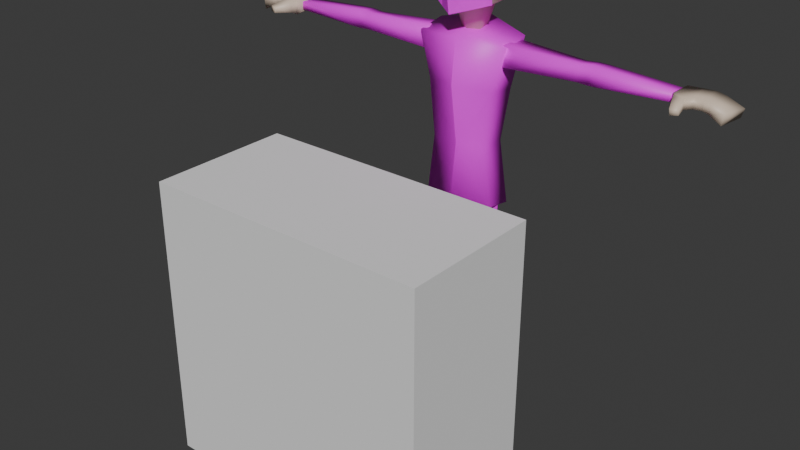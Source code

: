 # Source: mercenary.blend  (saved by Blender 4.3.34; exported with 4.5.12 LTS)
import bpy
from mathutils import Matrix  # noqa: F401  (used for matrix-valued properties, if any)

bpy.ops.wm.read_factory_settings(use_empty=True)
scene = bpy.context.scene
scene.name = 'Scene'

# ---- collections
col_collection = bpy.data.collections.new('Collection'); scene.collection.children.link(col_collection)

# ---- images (referenced by path relative to the original .blend; pixels are not part of the script)
import os
ASSET_DIR = os.environ.get("B2B_ASSET_DIR", "")  # directory of the original .blend (textures are referenced by path, not embedded)
HERE = os.path.dirname(os.path.abspath(__file__))  # packed textures are extracted next to this script under _unpacked/

def load_image(name, relpath, width, height, colorspace="sRGB"):
    """Load a texture the original file referenced (path relative to the .blend, or extracted next to this script)."""
    p = next((c for c in (os.path.join(HERE, relpath), os.path.join(ASSET_DIR, relpath)) if relpath and os.path.exists(c)), "")
    if p:
        img = bpy.data.images.load(p, check_existing=True)
        img.name = name
    else:  # same state as the original file: an image datablock whose file is absent (Cycles renders it pink)
        img = bpy.data.images.new(name, width, height)
        img.source = "FILE"
        img.filepath = "//" + (relpath or name)
    img.colorspace_settings.name = colorspace
    return img
img_untitled = load_image('Untitled', 'torso.png', 1024, 1024, 'sRGB')
img_pants = load_image('pants', 'pants.png', 1024, 1024, 'sRGB')
img_eyes = load_image('eyes', 'eyes_open.png', 1024, 1024, 'sRGB')
img_mouth = load_image('mouth', 'mouth.png', 1024, 1024, 'sRGB')
img_face = load_image('face', 'face.png', 1024, 1024, 'sRGB')

# ---- materials (node trees are filled in below, after node groups)
mat_skin = bpy.data.materials.new('skin')
mat_torso = bpy.data.materials.new('torso')
mat_pants = bpy.data.materials.new('pants')
mat_eyes = bpy.data.materials.new('eyes')
mat_mouth = bpy.data.materials.new('mouth')
mat_face = bpy.data.materials.new('face')

# ---- material node trees
mat_skin.use_nodes = True; mat_skin.node_tree.nodes.clear()
_N = mat_skin.node_tree.nodes; _L = mat_skin.node_tree.links
n0 = _N.new('ShaderNodeBsdfPrincipled'); n0.name = 'Principled BSDF'; n0.location = (10, 300)
n0.inputs[0].default_value = (0.7076, 0.5719, 0.4546, 1.0)
n1 = _N.new('ShaderNodeOutputMaterial'); n1.name = 'Material Output'; n1.location = (300, 300)
_L.new(n0.outputs[0], n1.inputs[0])
n1.is_active_output = True
mat_torso.use_nodes = True; mat_torso.node_tree.nodes.clear()
_N = mat_torso.node_tree.nodes; _L = mat_torso.node_tree.links
n0 = _N.new('ShaderNodeBsdfPrincipled'); n0.name = 'Principled BSDF'; n0.location = (10, 300)
n1 = _N.new('ShaderNodeOutputMaterial'); n1.name = 'Material Output'; n1.location = (300, 300)
n2 = _N.new('ShaderNodeTexImage'); n2.name = 'Image Texture'; n2.location = (-334, 255)
n2.image = img_untitled
n2.interpolation = 'Closest'
_L.new(n0.outputs[0], n1.inputs[0])
_L.new(n2.outputs[0], n0.inputs[0])
n1.is_active_output = True
mat_pants.use_nodes = True; mat_pants.node_tree.nodes.clear()
_N = mat_pants.node_tree.nodes; _L = mat_pants.node_tree.links
n0 = _N.new('ShaderNodeBsdfPrincipled'); n0.name = 'Principled BSDF'; n0.location = (10, 300)
n1 = _N.new('ShaderNodeOutputMaterial'); n1.name = 'Material Output'; n1.location = (300, 300)
n2 = _N.new('ShaderNodeTexImage'); n2.name = 'Image Texture'; n2.location = (-292, 256)
n2.image = img_pants
n2.interpolation = 'Closest'
_L.new(n0.outputs[0], n1.inputs[0])
_L.new(n2.outputs[0], n0.inputs[0])
n1.is_active_output = True
mat_eyes.use_nodes = True; mat_eyes.node_tree.nodes.clear()
_N = mat_eyes.node_tree.nodes; _L = mat_eyes.node_tree.links
n0 = _N.new('ShaderNodeBsdfPrincipled'); n0.name = 'Principled BSDF'; n0.location = (10, 300)
n1 = _N.new('ShaderNodeOutputMaterial'); n1.name = 'Material Output'; n1.location = (300, 300)
n2 = _N.new('ShaderNodeTexImage'); n2.name = 'Image Texture'; n2.location = (-304, 278)
n2.image = img_eyes
n2.interpolation = 'Closest'
_L.new(n0.outputs[0], n1.inputs[0])
_L.new(n2.outputs[0], n0.inputs[0])
_L.new(n2.outputs[1], n0.inputs[4])
n1.is_active_output = True
mat_mouth.use_nodes = True; mat_mouth.node_tree.nodes.clear()
_N = mat_mouth.node_tree.nodes; _L = mat_mouth.node_tree.links
n0 = _N.new('ShaderNodeBsdfPrincipled'); n0.name = 'Principled BSDF'; n0.location = (10, 300)
n1 = _N.new('ShaderNodeOutputMaterial'); n1.name = 'Material Output'; n1.location = (300, 300)
n2 = _N.new('ShaderNodeTexImage'); n2.name = 'Image Texture'; n2.location = (-304, 278)
n2.image = img_mouth
n2.interpolation = 'Closest'
_L.new(n0.outputs[0], n1.inputs[0])
_L.new(n2.outputs[0], n0.inputs[0])
_L.new(n2.outputs[1], n0.inputs[4])
n1.is_active_output = True
mat_face.use_nodes = True; mat_face.node_tree.nodes.clear()
_N = mat_face.node_tree.nodes; _L = mat_face.node_tree.links
n0 = _N.new('ShaderNodeBsdfPrincipled'); n0.name = 'Principled BSDF'; n0.location = (10, 300)
n1 = _N.new('ShaderNodeOutputMaterial'); n1.name = 'Material Output'; n1.location = (300, 300)
n2 = _N.new('ShaderNodeTexImage'); n2.name = 'Image Texture'; n2.location = (-304, 278)
n2.image = img_face
n2.interpolation = 'Closest'
_L.new(n0.outputs[0], n1.inputs[0])
_L.new(n2.outputs[0], n0.inputs[0])
_L.new(n2.outputs[1], n0.inputs[4])
n1.is_active_output = True

# ---- world
world_world = bpy.data.worlds.new('World'); scene.world = world_world
world_world.use_nodes = True; world_world.node_tree.nodes.clear()
_N = world_world.node_tree.nodes; _L = world_world.node_tree.links
n0 = _N.new('ShaderNodeOutputWorld'); n0.name = 'World Output'; n0.location = (300, 300)
n1 = _N.new('ShaderNodeBackground'); n1.name = 'Background'; n1.location = (10, 300)
n1.inputs[0].default_value = (0.05088, 0.05088, 0.05088, 1.0)
_L.new(n1.outputs[0], n0.inputs[0])
n0.is_active_output = True
world_world.color = (0.05088, 0.05088, 0.05088)
world_world.sun_shadow_jitter_overblur = 0.0

# ---- meshes
me_circle = bpy.data.meshes.new('Circle')
me_circle.from_pydata([(-1.61e-08, 0.1322, 1.698), (-0.1208, 0.06611, 1.681), (-0.1043, -0.06611, 1.681), (1.492e-08, -0.1256, 1.698), (-1.61e-08, 0.1322, 1.522), (-0.1145, 0.06611, 1.479), (-0.09779, -0.06611, 1.468), (1.457e-08, -0.1209, 1.437), (-9.545e-09, 0.0771, 1.446), (-0.05413, 0.04585, 1.446), (-0.05413, -0.01666, 1.446), (5.357e-09, -0.04791, 1.446), (-1.396e-08, 0.1113, 1.741), (-0.08886, 0.0513, 1.724), (-0.08886, -0.04643, 1.724), (9.794e-09, -0.08451, 1.741), (-6.976e-09, 0.0557, 1.379), (-0.03613, 0.03515, 1.376), (-0.03613, -0.005956, 1.368), (2.824e-09, -0.02651, 1.365), (1.543e-08, -0.1322, 1.604), (1.562e-08, -0.1347, 1.523), (-0.01784, -0.1225, 1.535), (1.729e-08, -0.157, 1.542), (-2.076e-09, 0.0146, 1.337)], [], [(1, 5, 6, 2), (2, 6, 7, 21, 22, 20, 3), (0, 4, 5, 1), (6, 10, 11, 7), (4, 8, 9, 5), (5, 9, 10, 6), (2, 14, 13, 1), (3, 15, 14, 2), (1, 13, 12, 0), (10, 18, 19, 11), (9, 17, 18, 10), (8, 16, 17, 9), (13, 14, 15, 12), (21, 23, 22), (22, 23, 20), (18, 24, 19), (17, 24, 18), (16, 24, 17)])
me_circle.polygons.foreach_set('use_smooth', [True] * 18)
_uv = me_circle.uv_layers.new(name='UVMap')
_uv.uv.foreach_set('vector', [0.0, 0.0, 0.0, 0.0, 0.0, 0.0, 0.0, 0.0, 0.0, 0.0, 0.0, 0.0, 0.0, 0.0, 0.0, 0.0, 0.0, 0.0, 0.0, 0.0, 0.0, 0.0, 0.0, 0.0, 0.0, 0.0, 0.0, 0.0, 0.0, 0.0, 0.0, 0.0, 0.0, 0.0, 0.0, 0.0, 0.0, 0.0, 0.0, 0.0, 0.0, 0.0, 0.0, 0.0, 0.0, 0.0, 0.0, 0.0, 0.0, 0.0, 0.0, 0.0, 0.0, 0.0, 0.0, 0.0, 0.0, 0.0, 0.0, 0.0, 0.0, 0.0, 0.0, 0.0, 0.0, 0.0, 0.0, 0.0, 0.0, 0.0, 0.0, 0.0, 0.0, 0.0, 0.0, 0.0, 0.0, 0.0, 0.0, 0.0, 0.0, 0.0, 0.0, 0.0, 0.0, 0.0, 0.0, 0.0, 0.0, 0.0, 0.0, 0.0, 0.0, 0.0, 0.0, 0.0, 0.0, 0.0, 0.0, 0.0, 0.0, 0.0, 0.0, 0.0, 0.0, 0.0, 0.0, 0.0, 0.0, 0.0, 0.0, 0.0, 0.0, 0.0, 0.0, 0.0, 0.0, 0.0, 0.0, 0.0, 0.0, 0.0, 0.0, 0.0, 0.0, 0.0, 0.0, 0.0, 0.0, 0.0, 0.0, 0.0, 0.0, 0.0, 0.0, 0.0, 0.0, 0.0, 0.0, 0.0])
me_circle.materials.append(mat_skin)
me_circle.update()
me_cube_002 = bpy.data.meshes.new('Cube.002')
me_cube_002.from_pydata([(-0.09898, 0.04231, 0.9951), (-0.1663, 0.05529, 1.363), (-0.1314, -0.04678, 0.7893), (-0.1314, 0.04678, 0.7758), (-0.09898, -0.05808, 0.9951), (-0.1663, -0.05256, 1.343), (3.017e-08, -0.09926, 0.7727), (-3.215e-08, 0.09926, 0.7471), (-1.835e-08, 0.05529, 0.9951), (-2.839e-08, 0.08728, 1.4), (2.132e-08, -0.07106, 0.9951), (2.641e-08, -0.08728, 1.359), (-0.1222, 0.05338, 1.179), (-0.1222, -0.05707, 1.19), (3.132e-08, -0.1029, 1.204), (-2.178e-08, 0.06622, 1.179), (-0.7334, 0.02764, 1.303), (-0.7334, 0.03029, 1.327), (-0.1553, 0.04135, 1.285), (-0.1553, 0.04442, 1.351), (-0.7334, -0.02649, 1.299), (-0.7334, -0.02649, 1.327), (-0.1553, -0.04062, 1.279), (-0.1553, -0.04062, 1.354), (-0.4475, 0.03737, 1.291), (-0.4475, 0.03993, 1.34), (-0.4475, -0.02743, 1.285), (-0.4475, -0.02743, 1.348), (-0.4036, 0.03621, 1.337), (-0.413, -0.03241, 1.289), (-0.404, 0.03347, 1.294), (-0.413, -0.03241, 1.344), (-0.4902, 0.03707, 1.292), (-0.4809, -0.03143, 1.346), (-0.4905, 0.03979, 1.339), (-0.4809, -0.03143, 1.287), (-0.1289, 0.028, 1.339), (-0.1289, 0.03026, 1.287), (-0.1289, -0.02834, 1.283), (-0.1289, -0.02419, 1.339), (-0.7442, 0.01912, 1.302), (-0.7442, 0.0209, 1.322), (-0.7442, -0.01709, 1.321), (-0.7442, -0.01709, 1.3)], [], [(7, 6, 2, 3), (14, 11, 5, 13), (13, 5, 1, 12), (0, 8, 7, 3), (11, 9, 1, 5), (10, 4, 2, 6), (4, 0, 3, 2), (12, 1, 9, 15), (0, 12, 15, 8), (4, 13, 12, 0), (10, 14, 13, 4), (30, 28, 19, 18), (22, 18, 37, 38), (35, 33, 21, 20), (16, 20, 43, 40), (32, 35, 20, 16), (33, 34, 17, 21), (31, 28, 25, 27), (30, 29, 26, 24), (29, 31, 27, 26), (32, 34, 25, 24), (22, 23, 31, 29), (18, 22, 29, 30), (23, 19, 28, 31), (24, 25, 28, 30), (16, 17, 34, 32), (27, 25, 34, 33), (24, 26, 35, 32), (26, 27, 33, 35), (37, 36, 39, 38), (19, 23, 39, 36), (18, 19, 36, 37), (23, 22, 38, 39), (43, 42, 41, 40), (21, 17, 41, 42), (20, 21, 42, 43), (17, 16, 40, 41)])
me_cube_002.polygons.foreach_set('use_smooth', [True] * 37)
_k = set([(6, 10), (10, 14), (11, 14)])
me_cube_002.attributes.new('sharp_edge', 'BOOLEAN', 'EDGE').data.foreach_set('value', [ (min(e.vertices), max(e.vertices)) in _k for e in me_cube_002.edges])
_uv = me_cube_002.uv_layers.new(name='UVMap')
_uv.uv.foreach_set('vector', [0.8469, 0.5242, 0.8469, 0.6983, 0.7317, 0.6523, 0.7317, 0.5702, 0.2258, 0.7969, 0.2258, 0.9693, 0.04148, 0.9516, 0.0903, 0.7819, 0.2721, 0.7756, 0.2771, 0.9462, 0.3972, 0.9685, 0.3951, 0.7633, 0.5404, 0.5643, 0.4413, 0.5643, 0.4413, 0.3159, 0.5729, 0.3446, 0.8509, 0.7724, 0.8509, 0.9412, 0.69, 0.9103, 0.69, 0.8059, 0.2258, 0.5658, 0.1161, 0.5658, 0.08017, 0.3378, 0.2258, 0.3193, 0.271, 0.5585, 0.3828, 0.5585, 0.3878, 0.3143, 0.2836, 0.3294, 0.5637, 0.7484, 0.6079, 0.933, 0.4413, 0.9693, 0.4413, 0.748, 0.5404, 0.5643, 0.5637, 0.7484, 0.4413, 0.748, 0.4413, 0.5643, 0.271, 0.5585, 0.2721, 0.7756, 0.3951, 0.7633, 0.3828, 0.5585, 0.2258, 0.5658, 0.2258, 0.7969, 0.0903, 0.7819, 0.1161, 0.5658, 0.7265, 0.1929, 0.7263, 0.227, 0.5498, 0.2373, 0.5498, 0.1863, 0.5294, 0.07751, 0.5294, 0.1307, 0.5122, 0.1235, 0.5122, 0.08548, 0.2328, 0.08352, 0.2328, 0.1284, 0.0575, 0.1154, 0.0575, 0.09212, 0.9043, 0.1218, 0.9043, 0.08668, 0.9112, 0.09277, 0.9112, 0.1163, 0.7465, 0.1279, 0.7405, 0.08348, 0.9043, 0.08668, 0.9043, 0.1218, 0.2265, 0.1828, 0.2193, 0.236, 0.03777, 0.2289, 0.03777, 0.1865, 0.2773, 0.1821, 0.2843, 0.2334, 0.2514, 0.2361, 0.2514, 0.1858, 0.6906, 0.1256, 0.6965, 0.08284, 0.7189, 0.08607, 0.7189, 0.1281, 0.28, 0.08495, 0.28, 0.127, 0.256, 0.1295, 0.256, 0.08242, 0.7878, 0.1913, 0.788, 0.2287, 0.7575, 0.2296, 0.7575, 0.1904, 0.4588, 0.07777, 0.4588, 0.1341, 0.28, 0.127, 0.28, 0.08495, 0.5294, 0.1307, 0.5294, 0.07751, 0.6965, 0.08284, 0.6906, 0.1256, 0.4698, 0.1759, 0.4698, 0.2395, 0.2843, 0.2334, 0.2773, 0.1821, 0.7575, 0.1904, 0.7575, 0.2296, 0.7263, 0.227, 0.7265, 0.1929, 0.9607, 0.1994, 0.9607, 0.2204, 0.788, 0.2287, 0.7878, 0.1913, 0.2514, 0.1858, 0.2514, 0.2361, 0.2193, 0.236, 0.2265, 0.1828, 0.7189, 0.1281, 0.7189, 0.08607, 0.7405, 0.08348, 0.7465, 0.1279, 0.256, 0.08242, 0.256, 0.1295, 0.2328, 0.1284, 0.2328, 0.08352, 0.9478, 0.2613, 0.946, 0.3032, 0.9036, 0.303, 0.9002, 0.2577, 0.4698, 0.2395, 0.4698, 0.1759, 0.4896, 0.1882, 0.4896, 0.2272, 0.5498, 0.1863, 0.5498, 0.2373, 0.531, 0.2286, 0.531, 0.192, 0.4588, 0.1341, 0.4588, 0.07777, 0.4772, 0.0845, 0.4772, 0.1233, 0.8742, 0.2832, 0.8742, 0.3013, 0.8411, 0.302, 0.8426, 0.2847, 0.03777, 0.1865, 0.03777, 0.2289, 0.02972, 0.2219, 0.02972, 0.1935, 0.0575, 0.09212, 0.0575, 0.1154, 0.05002, 0.111, 0.05002, 0.09654, 0.9607, 0.2204, 0.9607, 0.1994, 0.9683, 0.2024, 0.9683, 0.2165])
me_cube_002.materials.append(mat_torso)
me_cube_002.update()
me_cube_003 = bpy.data.meshes.new('Cube.003')
me_cube_003.from_pydata([(-0.06695, 0.07106, 0.008791), (-0.06695, 0.06054, 0.7807), (-0.0081, 0.005866, 0.02118), (-0.004612, -0.001801, 0.7807), (-0.1258, 0.005866, 0.02118), (-0.1293, -0.001801, 0.7807), (-0.06695, -0.05167, 0.03357), (-0.06695, -0.06414, 0.7807), (-0.06695, 0.04381, 0.445), (-0.01497, -0.002933, 0.4491), (-0.06695, -0.0618, 0.4532), (-0.1189, -0.002933, 0.4491), (-0.06695, 0.04625, 0.483), (-0.01712, -0.001372, 0.4905), (-0.06695, -0.05914, 0.4981), (-0.1168, -0.001372, 0.4905), (-0.006915, 0.002543, 0.406), (-0.06695, -0.05587, 0.3965), (-0.127, 0.002543, 0.406), (-0.06695, 0.05604, 0.4155), (-0.06695, -0.001801, 0.8193), (-0.09253, -0.1361, -0.0001117), (-0.09253, -0.1537, 0.02189), (-0.1138, -0.009634, -0.0001117), (-0.1138, -0.009634, 0.05098), (-0.01501, -0.03362, -0.0001117), (-0.01501, -0.03362, 0.05098), (-0.03325, 0.04664, -0.0001117), (-0.05397, 0.03504, 0.0603), (-0.08636, 0.05267, -0.0001117), (-0.08037, 0.03567, 0.0603), (-0.05147, -0.1554, -0.0001117), (-0.05147, -0.1729, 0.03173), (-0.07271, -0.0196, 0.06571)], [], [(12, 1, 3, 13), (13, 3, 7, 14), (14, 7, 5, 15), (15, 5, 1, 12), (2, 6, 4, 0), (18, 11, 8, 19), (17, 10, 11, 18), (16, 9, 10, 17), (19, 8, 9, 16), (11, 15, 12, 8), (10, 14, 15, 11), (9, 13, 14, 10), (8, 12, 13, 9), (0, 19, 16, 2), (2, 16, 17, 6), (6, 17, 18, 4), (4, 18, 19, 0), (3, 1, 20), (1, 5, 20), (7, 3, 20), (5, 7, 20), (21, 22, 24, 23), (29, 30, 28, 27), (27, 28, 26, 25), (31, 32, 22, 21), (24, 22, 32, 33), (26, 33, 32), (25, 26, 32, 31), (23, 24, 30, 29), (23, 29, 27, 25, 31, 21), (30, 24, 33), (28, 30, 33, 26)])
me_cube_003.polygons.foreach_set('use_smooth', [True] * 32)
_k = set([(6, 17), (7, 14), (10, 14), (10, 17)])
me_cube_003.attributes.new('sharp_edge', 'BOOLEAN', 'EDGE').data.foreach_set('value', [ (min(e.vertices), max(e.vertices)) in _k for e in me_cube_003.edges])
_uv = me_cube_003.uv_layers.new(name='UVMap')
_uv.uv.foreach_set('vector', [0.4124, 0.6189, 0.4145, 0.9212, 0.3472, 0.9463, 0.3219, 0.6295, 0.2121, 0.5979, 0.1996, 0.9417, 0.1218, 0.9155, 0.1218, 0.6069, 0.1218, 0.6069, 0.1218, 0.9155, 0.04398, 0.9417, 0.03145, 0.5979, 0.5031, 0.6283, 0.4821, 0.9453, 0.4145, 0.9212, 0.4124, 0.6189, 0.8943, 0.8325, 0.8943, 0.9426, 0.7842, 0.9426, 0.7842, 0.8325, 0.4915, 0.5198, 0.4978, 0.5744, 0.4121, 0.5692, 0.4118, 0.5273, 0.1218, 0.4902, 0.1218, 0.5566, 0.03897, 0.5488, 0.03974, 0.4968, 0.2038, 0.4968, 0.2046, 0.5488, 0.1218, 0.5566, 0.1218, 0.4902, 0.4118, 0.5273, 0.4121, 0.5692, 0.3265, 0.5756, 0.332, 0.5209, 0.4978, 0.5744, 0.5031, 0.6283, 0.4124, 0.6189, 0.4121, 0.5692, 0.1218, 0.5566, 0.1218, 0.6069, 0.03145, 0.5979, 0.03897, 0.5488, 0.2046, 0.5488, 0.2121, 0.5979, 0.1218, 0.6069, 0.1218, 0.5566, 0.4121, 0.5692, 0.4124, 0.6189, 0.3219, 0.6295, 0.3265, 0.5756, 0.4083, 0.0108, 0.4118, 0.5273, 0.332, 0.5209, 0.3137, 0.02812, 0.2146, 0.0108, 0.2038, 0.4968, 0.1218, 0.4902, 0.1218, 0.02442, 0.1218, 0.02442, 0.1218, 0.4902, 0.03974, 0.4968, 0.02894, 0.0108, 0.5031, 0.02683, 0.4915, 0.5198, 0.4118, 0.5273, 0.4083, 0.0108, 0.3472, 0.9463, 0.4145, 0.9212, 0.4149, 0.9857, 0.4145, 0.9212, 0.4821, 0.9453, 0.4149, 0.9857, 0.1218, 0.9155, 0.1996, 0.9417, 0.1218, 0.9892, 0.04398, 0.9417, 0.1218, 0.9155, 0.1218, 0.9892, 0.8443, 0.2979, 0.8135, 0.3148, 0.8076, 0.1296, 0.8705, 0.14, 0.6563, 0.4123, 0.6527, 0.325, 0.689, 0.3198, 0.7294, 0.4002, 0.6251, 0.491, 0.7131, 0.491, 0.7011, 0.5981, 0.632, 0.6023, 0.6268, 0.8628, 0.6785, 0.8516, 0.6663, 0.918, 0.6268, 0.9289, 0.5978, 0.2689, 0.5978, 0.06806, 0.6542, 0.03729, 0.6549, 0.2499, 0.7309, 0.2199, 0.6549, 0.2499, 0.6542, 0.03729, 0.632, 0.6023, 0.7011, 0.5981, 0.6876, 0.7945, 0.6426, 0.7743, 0.8705, 0.14, 0.8076, 0.1296, 0.8076, 0.05833, 0.8862, 0.05649, 0.7881, 0.571, 0.8377, 0.4956, 0.9058, 0.5152, 0.912, 0.6242, 0.8375, 0.7753, 0.7881, 0.7411, 0.6527, 0.325, 0.5978, 0.2689, 0.6549, 0.2499, 0.689, 0.3198, 0.6527, 0.325, 0.6549, 0.2499, 0.7309, 0.2199])
me_cube_003.materials.append(mat_pants)
me_cube_003.update()
me_cube_006 = bpy.data.meshes.new('Cube.006')
me_cube_006.from_pydata([(-0.8997, 0.04455, 1.275), (-0.907, 0.04956, 1.303), (-0.7301, 0.04612, 1.291), (-0.7301, 0.04612, 1.331), (-0.8879, -0.05502, 1.277), (-0.8929, -0.05402, 1.315), (-0.7368, -0.04601, 1.283), (-0.7368, -0.04601, 1.335), (-0.8157, 0.05981, 1.296), (-0.8162, 0.05981, 1.33), (-0.8235, -0.04601, 1.303), (-0.8235, -0.04601, 1.336), (-0.7414, -0.06658, 1.329), (-0.7414, -0.06658, 1.293), (-0.7783, -0.069, 1.302), (-0.7783, -0.069, 1.335), (-0.7638, -0.1264, 1.319), (-0.7665, -0.1264, 1.3), (-0.7904, -0.1197, 1.303), (-0.7878, -0.1197, 1.322), (-0.8486, 0.05776, 1.291), (-0.8452, -0.04669, 1.331), (-0.8492, 0.05776, 1.323), (-0.8437, -0.04669, 1.298), (-0.7761, 0.0555, 1.33), (-0.7964, -0.04601, 1.301), (-0.7761, 0.0555, 1.295), (-0.7964, -0.04601, 1.336), (-0.721, 0.03087, 1.325), (-0.721, 0.03087, 1.297), (-0.7256, -0.03195, 1.292), (-0.7256, -0.03195, 1.33)], [], [(26, 24, 3, 2), (3, 7, 31, 28), (23, 21, 5, 4), (4, 5, 1, 0), (20, 23, 4, 0), (21, 22, 1, 5), (27, 24, 9, 11), (26, 25, 10, 8), (6, 7, 12, 13), (20, 22, 9, 8), (12, 15, 19, 16), (7, 3, 24, 27), (2, 6, 25, 26), (8, 9, 24, 26), (17, 16, 19, 18), (13, 12, 16, 17), (15, 14, 18, 19), (14, 13, 17, 18), (0, 1, 22, 20), (11, 9, 22, 21), (8, 10, 23, 20), (10, 11, 21, 23), (27, 11, 10, 25), (14, 15, 27, 25), (15, 12, 7, 27), (6, 13, 14, 25), (29, 28, 31, 30), (2, 3, 28, 29), (7, 6, 30, 31), (6, 2, 29, 30)])
me_cube_006.polygons.foreach_set('use_smooth', [True] * 30)
_uv = me_cube_006.uv_layers.new(name='UVMap')
_uv.uv.foreach_set('vector', [0.375, 0.1739, 0.625, 0.1739, 0.625, 0.25, 0.375, 0.25, 0.875, 0.5, 0.625, 0.5, 0.625, 0.5, 0.875, 0.5, 0.375, 0.6587, 0.625, 0.6587, 0.625, 0.75, 0.375, 0.75, 0.375, 0.75, 0.625, 0.75, 0.625, 1.0, 0.375, 1.0, 0.125, 0.6587, 0.375, 0.6587, 0.375, 0.75, 0.125, 0.75, 0.625, 0.6587, 0.875, 0.6587, 0.875, 0.75, 0.625, 0.75, 0.625, 0.5761, 0.875, 0.5761, 0.875, 0.625, 0.625, 0.625, 0.125, 0.5761, 0.375, 0.5761, 0.375, 0.625, 0.125, 0.625, 0.375, 0.5, 0.625, 0.5, 0.625, 0.5, 0.375, 0.5, 0.375, 0.09126, 0.625, 0.09126, 0.625, 0.125, 0.375, 0.125, 0.625, 0.5, 0.625, 0.625, 0.625, 0.625, 0.625, 0.5, 0.625, 0.5, 0.875, 0.5, 0.875, 0.5761, 0.625, 0.5761, 0.125, 0.5, 0.375, 0.5, 0.375, 0.5761, 0.125, 0.5761, 0.375, 0.125, 0.625, 0.125, 0.625, 0.1739, 0.375, 0.1739, 0.375, 0.5, 0.625, 0.5, 0.625, 0.625, 0.375, 0.625, 0.375, 0.5, 0.625, 0.5, 0.625, 0.5, 0.375, 0.5, 0.625, 0.625, 0.375, 0.625, 0.375, 0.625, 0.625, 0.625, 0.375, 0.625, 0.375, 0.5, 0.375, 0.5, 0.375, 0.625, 0.375, 0.0, 0.625, 0.0, 0.625, 0.09126, 0.375, 0.09126, 0.625, 0.625, 0.875, 0.625, 0.875, 0.6587, 0.625, 0.6587, 0.125, 0.625, 0.375, 0.625, 0.375, 0.6587, 0.125, 0.6587, 0.375, 0.625, 0.625, 0.625, 0.625, 0.6587, 0.375, 0.6587, 0.625, 0.5761, 0.625, 0.625, 0.375, 0.625, 0.375, 0.5761, 0.375, 0.625, 0.625, 0.625, 0.625, 0.5761, 0.375, 0.5761, 0.625, 0.625, 0.625, 0.5, 0.625, 0.5, 0.625, 0.5761, 0.375, 0.5, 0.375, 0.5, 0.375, 0.625, 0.375, 0.5761, 0.375, 0.25, 0.625, 0.25, 0.625, 0.5, 0.375, 0.5, 0.375, 0.25, 0.625, 0.25, 0.625, 0.25, 0.375, 0.25, 0.625, 0.5, 0.375, 0.5, 0.375, 0.5, 0.625, 0.5, 0.375, 0.5, 0.125, 0.5, 0.125, 0.5, 0.375, 0.5])
me_cube_006.materials.append(mat_skin)
me_cube_006.update()
me_circle_001 = bpy.data.meshes.new('Circle.001')
me_circle_001.from_pydata([(-0.1141, -0.06049, 1.539), (0.1141, -0.06049, 1.539), (-0.1141, -0.06349, 1.668), (0.1141, -0.06349, 1.668), (0.0, -0.1388, 1.543), (0.0, -0.1316, 1.672)], [], [(4, 1, 3, 5), (0, 4, 5, 2)])
_uv = me_circle_001.uv_layers.new(name='UVMap')
_uv.uv.foreach_set('vector', [0.5019, 0.2258, 0.9738, 0.2085, 0.9738, 0.7447, 0.5019, 0.7593, 0.03002, 0.2085, 0.5019, 0.2258, 0.5019, 0.7593, 0.03002, 0.7447])
me_circle_001.materials.append(mat_eyes)
me_circle_001.update()
me_circle_002 = bpy.data.meshes.new('Circle.002')
me_circle_002.from_pydata([(-0.1141, -0.0663, 1.58), (0.1141, -0.0664, 1.581), (2.876e-19, -0.1404, 1.542), (-0.1141, -0.05649, 1.473), (0.1141, -0.05649, 1.473), (-3.819e-19, -0.125, 1.439)], [], [(2, 0, 3, 5), (1, 2, 5, 4)])
_uv = me_circle_002.uv_layers.new(name='UVMap')
_uv.uv.foreach_set('vector', [0.5011, 0.5657, 0.01514, 0.7255, 0.01514, 0.2718, 0.5011, 0.1269, 0.9871, 0.7286, 0.5011, 0.5657, 0.5011, 0.1269, 0.9871, 0.2718])
me_circle_002.materials.append(mat_mouth)
me_circle_002.update()
me_circle_003 = bpy.data.meshes.new('Circle.003')
me_circle_003.from_pydata([(-0.1043, -0.0681, 1.681), (0.0, -0.1276, 1.698), (-0.09779, -0.0681, 1.468), (0.0, -0.1229, 1.437), (0.0, -0.1342, 1.604), (0.0, -0.1367, 1.523), (-0.01784, -0.1244, 1.535), (0.0, -0.1589, 1.542), (0.1043, -0.0681, 1.681), (0.09779, -0.0681, 1.468), (0.01784, -0.1244, 1.535)], [], [(0, 2, 3, 5, 6, 4, 1), (5, 7, 6), (6, 7, 4), (8, 1, 4, 10, 5, 3, 9), (5, 10, 7), (10, 4, 7)])
me_circle_003.polygons.foreach_set('use_smooth', [True] * 6)
_k = set([(4, 7), (5, 7)])
me_circle_003.attributes.new('sharp_edge', 'BOOLEAN', 'EDGE').data.foreach_set('value', [ (min(e.vertices), max(e.vertices)) in _k for e in me_circle_003.edges])
_uv = me_circle_003.uv_layers.new(name='UVMap')
_uv.uv.foreach_set('vector', [0.1087, 0.9349, 0.1332, 0.1261, 0.5047, 0.007694, 0.5047, 0.335, 0.4369, 0.3808, 0.5047, 0.6398, 0.5047, 0.9982, 0.5047, 0.335, 0.5047, 0.4072, 0.4369, 0.3808, 0.4369, 0.3808, 0.5047, 0.4072, 0.5047, 0.6398, 0.9007, 0.9349, 0.5047, 0.9982, 0.5047, 0.6398, 0.5724, 0.3808, 0.5047, 0.335, 0.5047, 0.007694, 0.8761, 0.1261, 0.5047, 0.335, 0.5724, 0.3808, 0.5047, 0.4072, 0.5724, 0.3808, 0.5047, 0.6398, 0.5047, 0.4072])
me_circle_003.materials.append(mat_face)
me_circle_003.update()
me_cube = bpy.data.meshes.new('Cube')
me_cube.from_pydata([(-0.5, 0.3, -1.0), (-0.5, 0.3, 0.0), (-0.5, 0.8, -1.0), (-0.5, 0.8, 0.0), (0.5, 0.3, -1.0), (0.5, 0.3, 0.0), (0.5, 0.8, -1.0), (0.5, 0.8, 0.0)], [], [(0, 1, 3, 2), (2, 3, 7, 6), (6, 7, 5, 4), (4, 5, 1, 0), (2, 6, 4, 0), (7, 3, 1, 5)])
_uv = me_cube.uv_layers.new(name='UVMap')
_uv.uv.foreach_set('vector', [0.375, 0.0, 0.625, 0.0, 0.625, 0.25, 0.375, 0.25, 0.375, 0.25, 0.625, 0.25, 0.625, 0.5, 0.375, 0.5, 0.375, 0.5, 0.625, 0.5, 0.625, 0.75, 0.375, 0.75, 0.375, 0.75, 0.625, 0.75, 0.625, 1.0, 0.375, 1.0, 0.125, 0.5, 0.375, 0.5, 0.375, 0.75, 0.125, 0.75, 0.625, 0.5, 0.875, 0.5, 0.875, 0.75, 0.625, 0.75])
me_cube.update()
arm_armature = bpy.data.armatures.new('Armature')  # bones are not reproduced

# ---- objects
ob_head_mesh = bpy.data.objects.new('head_mesh', me_circle)
ob_torso = bpy.data.objects.new('torso', me_cube_002)
ob_legs = bpy.data.objects.new('legs', me_cube_003)
ob_hands = bpy.data.objects.new('hands', me_cube_006)
ob_skeleton = bpy.data.objects.new('skeleton', arm_armature)
ob_eyepane = bpy.data.objects.new('eyepane', me_circle_001)
ob_mouthpane = bpy.data.objects.new('mouthpane', me_circle_002)
ob_facepane = bpy.data.objects.new('facepane', me_circle_003)
ob_mantle_medium_guideline = bpy.data.objects.new('mantle_medium_guideline', me_cube)

# ---- transforms, parenting, visibility, modifiers, constraints
ob_head_mesh.parent = ob_skeleton
ob_head_mesh.location = (0.0, 0.0, 0.0)
_vg = ob_head_mesh.vertex_groups.new(name='pelvis')
_vg = ob_head_mesh.vertex_groups.new(name='torso1')
_vg = ob_head_mesh.vertex_groups.new(name='torso2')
for _i, _w in zip([0, 1, 2, 3, 4, 5, 6, 7, 8, 9, 10, 11, 12, 13, 14, 15, 16, 17, 18, 19, 20, 21, 22, 23, 24], [0.0, 0.0, 0.0, 0.0, 0.0, 0.0, 0.0, 0.0, 0.0, 0.0, 0.0, 0.0, 0.0, 0.0, 0.0, 0.0, 0.0, 0.0, 0.0, 0.0, 0.0, 0.0, 0.0, 0.0, 0.0]): _vg.add([_i], _w, 'REPLACE')
_vg = ob_head_mesh.vertex_groups.new(name='head')
_vg.add([0, 1, 2, 3, 4, 5, 6, 7, 8, 9, 10, 11, 12, 13, 14, 15, 16, 17, 18, 19, 20, 21, 22, 23, 24], 1.0, 'REPLACE')
_vg = ob_head_mesh.vertex_groups.new(name='r_arm0')
for _i, _w in zip([0, 1, 2, 3, 4, 5, 6, 7, 8, 9, 10, 11, 12, 13, 14, 15, 16, 17, 18, 19, 20, 21, 22, 23, 24], [0.0, 0.0, 0.0, 0.0, 0.0, 0.0, 0.0, 0.0, 0.0, 0.0, 0.0, 0.0, 0.0, 0.0, 0.0, 0.0, 0.0, 0.0, 0.0, 0.0, 0.0, 0.0, 0.0, 0.0, 0.0]): _vg.add([_i], _w, 'REPLACE')
_vg = ob_head_mesh.vertex_groups.new(name='r_arm1')
for _i, _w in zip([0, 1, 2, 3, 4, 5, 6, 7, 8, 9, 10, 11, 12, 13, 14, 15, 16, 17, 18, 19, 20, 21, 22, 23, 24], [0.0, 0.0, 0.0, 0.0, 0.0, 0.0, 0.0, 0.0, 0.0, 0.0, 0.0, 0.0, 0.0, 0.0, 0.0, 0.0, 0.0, 0.0, 0.0, 0.0, 0.0, 0.0, 0.0, 0.0, 0.0]): _vg.add([_i], _w, 'REPLACE')
_vg = ob_head_mesh.vertex_groups.new(name='r_hand0')
_vg = ob_head_mesh.vertex_groups.new(name='r_hand1')
_vg = ob_head_mesh.vertex_groups.new(name='r_thumb')
_vg = ob_head_mesh.vertex_groups.new(name='r_leg0')
_vg = ob_head_mesh.vertex_groups.new(name='r_leg1')
_vg = ob_head_mesh.vertex_groups.new(name='r_foot')
_m = ob_head_mesh.modifiers.new('Mirror', 'MIRROR')
_m = ob_head_mesh.modifiers.new('Armature', 'ARMATURE')
_m.object = ob_skeleton
ob_torso.parent = ob_skeleton
ob_torso.location = (0.0, 0.0, 0.0)
_vg = ob_torso.vertex_groups.new(name='pelvis')
for _i, _w in zip([0, 1, 2, 3, 4, 5, 6, 7, 8, 9, 10, 11, 12, 13, 14, 15, 16, 17, 18, 19, 20, 21, 22, 23, 24, 25, 26, 27, 28, 29, 30, 31, 32, 33, 34, 35, 36, 37, 38, 39, 40, 41, 42, 43], [0.0, 0.0, 0.0, 0.0, 0.0, 0.0, 0.0, 0.0, 0.0, 0.0, 0.0, 0.0, 0.0, 0.0, 0.0, 0.0, 0.0, 0.0, 0.0, 0.0, 0.0, 0.0, 0.0, 0.0, 0.0, 0.0, 0.0, 0.0, 0.0, 0.0, 0.0, 0.0, 0.0, 0.0, 0.0, 0.0, 0.0, 0.0, 0.0, 0.0, 0.0, 0.0, 0.0, 0.0]): _vg.add([_i], _w, 'REPLACE')
_vg = ob_torso.vertex_groups.new(name='torso0')
_vg.add([2, 3, 6, 7], 1.0, 'REPLACE')
_vg = ob_torso.vertex_groups.new(name='torso1')
for _i, _w in zip([0, 1, 4, 5, 8, 9, 10, 11, 12, 13, 14, 15], [1.0, 0.0, 1.0, 0.0, 1.0, 0.0, 1.0, 0.0, 0.0, 0.0, 0.0, 0.0]): _vg.add([_i], _w, 'REPLACE')
_vg = ob_torso.vertex_groups.new(name='torso2')
for _i, _w in zip([0, 1, 4, 5, 8, 9, 10, 11, 12, 13, 14, 15], [0.0, 1.0, 0.0, 1.0, 0.0, 1.0, 0.0, 1.0, 1.0, 1.0, 1.0, 1.0]): _vg.add([_i], _w, 'REPLACE')
_vg = ob_torso.vertex_groups.new(name='head')
for _i, _w in zip([0, 1, 2, 3, 4, 5, 6, 7, 8, 9, 10, 11, 12, 13, 14, 15, 16, 17, 18, 19, 20, 21, 22, 23, 24, 25, 26, 27, 28, 29, 30, 31, 32, 33, 34, 35, 36, 37, 38, 39, 40, 41, 42, 43], [0.0, 0.0, 0.0, 0.0, 0.0, 0.0, 0.0, 0.0, 0.0, 0.0, 0.0, 0.0, 0.0, 0.0, 0.0, 0.0, 0.0, 0.0, 0.0, 0.0, 0.0, 0.0, 0.0, 0.0, 0.0, 0.0, 0.0, 0.0, 0.0, 0.0, 0.0, 0.0, 0.0, 0.0, 0.0, 0.0, 0.0, 0.0, 0.0, 0.0, 0.0, 0.0, 0.0, 0.0]): _vg.add([_i], _w, 'REPLACE')
_vg = ob_torso.vertex_groups.new(name='r_arm0')
for _i, _w in zip([18, 19, 22, 23, 24, 25, 26, 27, 28, 29, 30, 31, 32, 33, 34, 35, 36, 37, 38, 39], [0.9997, 0.9992, 0.9979, 0.9954, 0.4937, 0.5011, 0.3563, 0.6399, 0.9821, 0.897, 0.977, 0.9288, 0.005161, 0.1218, 0.00787, 0.08336, 0.9995, 0.9997, 0.9991, 0.9985]): _vg.add([_i], _w, 'REPLACE')
_vg = ob_torso.vertex_groups.new(name='r_arm1')
for _i, _w in zip([16, 17, 20, 21, 24, 25, 26, 27, 29, 31, 32, 33, 34, 35, 40, 41, 42, 43], [1.0, 1.0, 1.0, 1.0, 0.5061, 0.4988, 0.6407, 0.3568, 0.1025, 0.07067, 0.9709, 0.8689, 0.9702, 0.9083, 1.0, 1.0, 1.0, 1.0]): _vg.add([_i], _w, 'REPLACE')
_vg = ob_torso.vertex_groups.new(name='r_hand0')
for _i, _w in zip([0, 1, 2, 3, 4, 5, 6, 7, 8, 9, 10, 11, 12, 13, 14, 15, 16, 17, 18, 19, 20, 21, 22, 23, 24, 25, 26, 27, 28, 29, 30, 31, 32, 33, 34, 35, 36, 37, 38, 39, 40, 41, 42, 43], [0.0, 0.0, 0.0, 0.0, 0.0, 0.0, 0.0, 0.0, 0.0, 0.0, 0.0, 0.0, 0.0, 0.0, 0.0, 0.0, 0.0, 0.0, 0.0, 0.0, 0.0, 0.0, 0.0, 0.0, 0.0, 0.0, 0.0, 0.0, 0.0, 0.0, 0.0, 0.0, 0.0, 0.0, 0.0, 0.0, 0.0, 0.0, 0.0, 0.0, 0.0, 0.0, 0.0, 0.0]): _vg.add([_i], _w, 'REPLACE')
_vg = ob_torso.vertex_groups.new(name='r_hand1')
_vg = ob_torso.vertex_groups.new(name='r_thumb')
_vg = ob_torso.vertex_groups.new(name='r_leg0')
for _i, _w in zip([0, 1, 2, 3, 4, 5, 6, 7, 8, 9, 10, 11, 12, 13, 14, 15, 16, 17, 18, 19, 20, 21, 22, 23, 24, 25, 26, 27, 28, 29, 30, 31, 32, 33, 34, 35, 36, 37, 38, 39, 40, 41, 42, 43], [0.0, 0.0, 0.0, 0.0, 0.0, 0.0, 0.0, 0.0, 0.0, 0.0, 0.0, 0.0, 0.0, 0.0, 0.0, 0.0, 0.0, 0.0, 0.0, 0.0, 0.0, 0.0, 0.0, 0.0, 0.0, 0.0, 0.0, 0.0, 0.0, 0.0, 0.0, 0.0, 0.0, 0.0, 0.0, 0.0, 0.0, 0.0, 0.0, 0.0, 0.0, 0.0, 0.0, 0.0]): _vg.add([_i], _w, 'REPLACE')
_vg = ob_torso.vertex_groups.new(name='r_leg1')
for _i, _w in zip([0, 1, 2, 3, 4, 5, 6, 7, 8, 9, 10, 11, 12, 13, 14, 15, 16, 17, 18, 19, 20, 21, 22, 23, 24, 25, 26, 27, 28, 29, 30, 31, 32, 33, 34, 35, 36, 37, 38, 39, 40, 41, 42, 43], [0.0, 0.0, 0.0, 0.0, 0.0, 0.0, 0.0, 0.0, 0.0, 0.0, 0.0, 0.0, 0.0, 0.0, 0.0, 0.0, 0.0, 0.0, 0.0, 0.0, 0.0, 0.0, 0.0, 0.0, 0.0, 0.0, 0.0, 0.0, 0.0, 0.0, 0.0, 0.0, 0.0, 0.0, 0.0, 0.0, 0.0, 0.0, 0.0, 0.0, 0.0, 0.0, 0.0, 0.0]): _vg.add([_i], _w, 'REPLACE')
_vg = ob_torso.vertex_groups.new(name='r_foot')
_vg = ob_torso.vertex_groups.new(name='l_arm0')
_vg = ob_torso.vertex_groups.new(name='l_arm1')
_vg = ob_torso.vertex_groups.new(name='l_hand0')
_vg = ob_torso.vertex_groups.new(name='l_hand1')
_vg = ob_torso.vertex_groups.new(name='l_thumb')
_vg = ob_torso.vertex_groups.new(name='l_leg0')
_vg = ob_torso.vertex_groups.new(name='l_leg1')
_vg = ob_torso.vertex_groups.new(name='l_foot')
_m = ob_torso.modifiers.new('Mirror', 'MIRROR')
_m = ob_torso.modifiers.new('Armature', 'ARMATURE')
_m.object = ob_skeleton
ob_legs.parent = ob_skeleton
ob_legs.location = (0.0, 0.0, 0.0)
_vg = ob_legs.vertex_groups.new(name='pelvis')
_vg = ob_legs.vertex_groups.new(name='torso1')
_vg = ob_legs.vertex_groups.new(name='torso2')
_vg = ob_legs.vertex_groups.new(name='head')
_vg = ob_legs.vertex_groups.new(name='r_arm0')
_vg = ob_legs.vertex_groups.new(name='r_arm1')
_vg = ob_legs.vertex_groups.new(name='r_hand0')
_vg = ob_legs.vertex_groups.new(name='r_hand1')
_vg = ob_legs.vertex_groups.new(name='r_thumb')
_vg = ob_legs.vertex_groups.new(name='r_leg0')
for _i, _w in zip([1, 3, 5, 7, 8, 9, 10, 11, 12, 13, 14, 15, 16, 18, 19, 20], [0.9989, 0.9989, 0.9995, 0.9999, 0.3246, 0.2938, 0.5046, 0.7072, 0.8936, 0.9151, 0.9893, 0.9564, 0.003836, 0.05574, 0.05403, 0.9998]): _vg.add([_i], _w, 'REPLACE')
_vg = ob_legs.vertex_groups.new(name='r_leg1')
for _i, _w in zip([0, 2, 4, 6, 8, 9, 10, 11, 12, 13, 15, 16, 17, 18, 19, 21, 22, 23, 24, 25, 26, 27, 28, 29, 30, 31, 32, 33], [1.0, 1.0, 1.0, 1.0, 0.6727, 0.7041, 0.4954, 0.2908, 0.1059, 0.08465, 0.03675, 0.9645, 0.9972, 0.9353, 0.9389, 0.0, 0.0, 0.0, 0.0, 0.0, 0.0, 0.0, 0.0, 0.0, 0.0, 0.0, 0.0, 0.0]): _vg.add([_i], _w, 'REPLACE')
_vg = ob_legs.vertex_groups.new(name='r_foot')
for _i, _w in zip([0, 2, 4, 6, 21, 22, 23, 24, 25, 26, 27, 28, 29, 30, 31, 32, 33], [0.0, 0.0, 0.0, 0.0, 1.0, 1.0, 1.0, 1.0, 1.0, 1.0, 1.0, 1.0, 1.0, 1.0, 1.0, 1.0, 1.0]): _vg.add([_i], _w, 'REPLACE')
_vg = ob_legs.vertex_groups.new(name='l_arm0')
_vg = ob_legs.vertex_groups.new(name='l_arm1')
_vg = ob_legs.vertex_groups.new(name='l_hand0')
_vg = ob_legs.vertex_groups.new(name='l_hand1')
_vg = ob_legs.vertex_groups.new(name='l_thumb')
_vg = ob_legs.vertex_groups.new(name='l_leg0')
_vg = ob_legs.vertex_groups.new(name='l_leg1')
_vg = ob_legs.vertex_groups.new(name='l_foot')
_m = ob_legs.modifiers.new('Mirror', 'MIRROR')
_m = ob_legs.modifiers.new('Armature', 'ARMATURE')
_m.object = ob_skeleton
ob_hands.parent = ob_skeleton
ob_hands.location = (0.0, 0.0, 0.0)
_vg = ob_hands.vertex_groups.new(name='pelvis')
_vg = ob_hands.vertex_groups.new(name='torso1')
_vg = ob_hands.vertex_groups.new(name='torso2')
_vg = ob_hands.vertex_groups.new(name='head')
_vg = ob_hands.vertex_groups.new(name='r_arm0')
_vg = ob_hands.vertex_groups.new(name='r_arm1')
_vg = ob_hands.vertex_groups.new(name='r_hand0')
for _i, _w in zip([0, 1, 2, 3, 4, 5, 6, 7, 8, 9, 10, 11, 12, 13, 14, 15, 20, 21, 22, 23, 24, 25, 26, 27, 28, 29, 30, 31], [0.08189, 0.0961, 1.0, 1.0, 0.03575, 0.0361, 1.0, 1.0, 0.6616, 0.5098, 0.206, 0.2313, 0.04479, 0.06444, 0.05008, 0.07402, 0.217, 0.1075, 0.1806, 0.09597, 1.0, 1.0, 1.0, 1.0, 1.0, 1.0, 1.0, 1.0]): _vg.add([_i], _w, 'REPLACE')
_vg = ob_hands.vertex_groups.new(name='r_hand1')
for _i, _w in zip([0, 1, 2, 3, 4, 5, 6, 7, 8, 9, 10, 11, 13, 14, 15, 20, 21, 22, 23, 24, 25, 26, 27, 28, 29, 30, 31], [1.0, 1.0, 0.0, 0.0, 1.0, 1.0, 0.0, 0.0, 0.3242, 0.4792, 0.6882, 0.6629, 0.0, 0.0, 0.0, 1.0, 1.0, 1.0, 1.0, 0.0, 0.0, 0.0, 0.0, 0.0, 0.0, 0.0, 0.0]): _vg.add([_i], _w, 'REPLACE')
_vg = ob_hands.vertex_groups.new(name='r_thumb')
for _i, _w in zip([2, 3, 6, 7, 8, 9, 10, 11, 12, 13, 14, 15, 16, 17, 18, 19, 20, 21, 23, 24, 25, 26, 27, 28, 29, 30, 31], [0.0, 0.0, 0.0, 0.0, 0.0, 0.0, 0.0, 0.0, 0.946, 0.9267, 0.9275, 0.8972, 0.9975, 0.9965, 0.9968, 0.9936, 0.0, 0.0, 0.0, 0.0, 0.0, 0.0, 0.0, 0.0, 0.0, 0.0, 0.0]): _vg.add([_i], _w, 'REPLACE')
_vg = ob_hands.vertex_groups.new(name='r_leg0')
_vg = ob_hands.vertex_groups.new(name='r_leg1')
_vg = ob_hands.vertex_groups.new(name='r_foot')
_vg = ob_hands.vertex_groups.new(name='l_arm0')
_vg = ob_hands.vertex_groups.new(name='l_arm1')
_vg = ob_hands.vertex_groups.new(name='l_hand0')
_vg = ob_hands.vertex_groups.new(name='l_hand1')
_vg = ob_hands.vertex_groups.new(name='l_thumb')
_vg = ob_hands.vertex_groups.new(name='l_leg0')
_vg = ob_hands.vertex_groups.new(name='l_leg1')
_vg = ob_hands.vertex_groups.new(name='l_foot')
_m = ob_hands.modifiers.new('Mirror', 'MIRROR')
_m = ob_hands.modifiers.new('Armature', 'ARMATURE')
_m.object = ob_skeleton
ob_skeleton.location = (0.0, 0.0, 0.0)
ob_eyepane.parent = ob_skeleton
ob_eyepane.location = (0.0, 0.0, 0.0)
_vg = ob_eyepane.vertex_groups.new(name='pelvis')
_vg = ob_eyepane.vertex_groups.new(name='torso1')
_vg = ob_eyepane.vertex_groups.new(name='torso2')
_vg = ob_eyepane.vertex_groups.new(name='head')
_vg.add([0, 1, 2, 3, 4, 5], 1.0, 'REPLACE')
_vg = ob_eyepane.vertex_groups.new(name='r_arm0')
_vg = ob_eyepane.vertex_groups.new(name='r_arm1')
_vg = ob_eyepane.vertex_groups.new(name='r_hand0')
_vg = ob_eyepane.vertex_groups.new(name='r_hand1')
_vg = ob_eyepane.vertex_groups.new(name='r_thumb')
_vg = ob_eyepane.vertex_groups.new(name='r_leg0')
_vg = ob_eyepane.vertex_groups.new(name='r_leg1')
_vg = ob_eyepane.vertex_groups.new(name='r_foot')
_vg = ob_eyepane.vertex_groups.new(name='l_leg0')
_vg = ob_eyepane.vertex_groups.new(name='l_leg1')
_vg = ob_eyepane.vertex_groups.new(name='l_foot')
_vg = ob_eyepane.vertex_groups.new(name='torso0')
_vg = ob_eyepane.vertex_groups.new(name='l_arm0')
_vg = ob_eyepane.vertex_groups.new(name='l_arm1')
_vg = ob_eyepane.vertex_groups.new(name='l_hand0')
_vg = ob_eyepane.vertex_groups.new(name='l_hand1')
_vg = ob_eyepane.vertex_groups.new(name='l_thumb')
_m = ob_eyepane.modifiers.new('Armature', 'ARMATURE')
_m.object = ob_skeleton
ob_mouthpane.parent = ob_skeleton
ob_mouthpane.location = (0.0, 0.0, 0.0)
_vg = ob_mouthpane.vertex_groups.new(name='pelvis')
_vg = ob_mouthpane.vertex_groups.new(name='torso1')
_vg = ob_mouthpane.vertex_groups.new(name='torso2')
_vg = ob_mouthpane.vertex_groups.new(name='head')
_vg.add([0, 1, 2, 3, 4, 5], 1.0, 'REPLACE')
_vg = ob_mouthpane.vertex_groups.new(name='r_arm0')
_vg = ob_mouthpane.vertex_groups.new(name='r_arm1')
_vg = ob_mouthpane.vertex_groups.new(name='r_hand0')
_vg = ob_mouthpane.vertex_groups.new(name='r_hand1')
_vg = ob_mouthpane.vertex_groups.new(name='r_thumb')
_vg = ob_mouthpane.vertex_groups.new(name='r_leg0')
_vg = ob_mouthpane.vertex_groups.new(name='r_leg1')
_vg = ob_mouthpane.vertex_groups.new(name='r_foot')
_vg = ob_mouthpane.vertex_groups.new(name='l_leg0')
_vg = ob_mouthpane.vertex_groups.new(name='l_leg1')
_vg = ob_mouthpane.vertex_groups.new(name='l_foot')
_vg = ob_mouthpane.vertex_groups.new(name='torso0')
_vg = ob_mouthpane.vertex_groups.new(name='l_arm0')
_vg = ob_mouthpane.vertex_groups.new(name='l_arm1')
_vg = ob_mouthpane.vertex_groups.new(name='l_hand0')
_vg = ob_mouthpane.vertex_groups.new(name='l_hand1')
_vg = ob_mouthpane.vertex_groups.new(name='l_thumb')
_m = ob_mouthpane.modifiers.new('Armature', 'ARMATURE')
_m.object = ob_skeleton
ob_facepane.parent = ob_skeleton
ob_facepane.location = (0.0, 0.0, 0.0)
_vg = ob_facepane.vertex_groups.new(name='pelvis')
_vg = ob_facepane.vertex_groups.new(name='torso1')
_vg = ob_facepane.vertex_groups.new(name='torso2')
for _i, _w in zip([0, 1, 2, 3, 4, 5, 6, 7, 8, 9, 10], [0.0, 0.0, 0.0, 0.0, 0.0, 0.0, 0.0, 0.0, 0.0, 0.0, 0.0]): _vg.add([_i], _w, 'REPLACE')
_vg = ob_facepane.vertex_groups.new(name='head')
_vg.add([0, 1, 2, 3, 4, 5, 6, 7, 8, 9, 10], 1.0, 'REPLACE')
_vg = ob_facepane.vertex_groups.new(name='r_arm0')
for _i, _w in zip([0, 1, 2, 3, 4, 5, 6, 7, 8, 9, 10], [0.0, 0.0, 0.0, 0.0, 0.0, 0.0, 0.0, 0.0, 0.0, 0.0, 0.0]): _vg.add([_i], _w, 'REPLACE')
_vg = ob_facepane.vertex_groups.new(name='r_arm1')
for _i, _w in zip([0, 1, 2, 3, 4, 5, 6, 7, 8, 9, 10], [0.0, 0.0, 0.0, 0.0, 0.0, 0.0, 0.0, 0.0, 0.0, 0.0, 0.0]): _vg.add([_i], _w, 'REPLACE')
_vg = ob_facepane.vertex_groups.new(name='r_hand0')
_vg = ob_facepane.vertex_groups.new(name='r_hand1')
_vg = ob_facepane.vertex_groups.new(name='r_thumb')
_vg = ob_facepane.vertex_groups.new(name='r_leg0')
_vg = ob_facepane.vertex_groups.new(name='r_leg1')
_vg = ob_facepane.vertex_groups.new(name='r_foot')
_vg = ob_facepane.vertex_groups.new(name='l_leg0')
_vg = ob_facepane.vertex_groups.new(name='l_leg1')
_vg = ob_facepane.vertex_groups.new(name='l_foot')
_vg = ob_facepane.vertex_groups.new(name='torso0')
_vg = ob_facepane.vertex_groups.new(name='l_arm0')
_vg = ob_facepane.vertex_groups.new(name='l_arm1')
_vg = ob_facepane.vertex_groups.new(name='l_hand0')
_vg = ob_facepane.vertex_groups.new(name='l_hand1')
_vg = ob_facepane.vertex_groups.new(name='l_thumb')
_m = ob_facepane.modifiers.new('Armature', 'ARMATURE')
_m.object = ob_skeleton
ob_mantle_medium_guideline.location = (0.0, -1.2, 1.0)

# ---- collection membership
col_collection.objects.link(ob_head_mesh)
col_collection.objects.link(ob_torso)
col_collection.objects.link(ob_legs)
col_collection.objects.link(ob_hands)
col_collection.objects.link(ob_skeleton)
col_collection.objects.link(ob_eyepane)
col_collection.objects.link(ob_mouthpane)
col_collection.objects.link(ob_facepane)
col_collection.objects.link(ob_mantle_medium_guideline)

# ---- scene / render settings (as saved in the file)
scene.frame_start = 0; scene.frame_end = 240; scene.frame_set(0)
scene.render.engine = 'BLENDER_EEVEE_NEXT'
bpy.context.view_layer.update()

# ---- added for rendering (the .blend has no active camera and no usable light): camera, sun
cam_auto = bpy.data.cameras.new('AutoCamera')
cam_auto.lens = 50.0
cam_auto.sensor_width = 36.0
cam_auto.clip_end = 1000.0
ob_auto_camera = bpy.data.objects.new('AutoCamera', cam_auto)
scene.collection.objects.link(ob_auto_camera)
ob_auto_camera.location = (2.02135, -2.78349, 2.42015)
ob_auto_camera.rotation_euler = (1.09748, -7.21219e-08, 0.694738)
scene.camera = ob_auto_camera
light_auto_sun = bpy.data.lights.new('AutoSun', 'SUN')
light_auto_sun.energy = 3.0
light_auto_sun.angle = 0.0523599
ob_auto_sun = bpy.data.objects.new('AutoSun', light_auto_sun)
scene.collection.objects.link(ob_auto_sun)
ob_auto_sun.rotation_euler = (0.872665, 0.174533, 0.523599)
bpy.context.view_layer.update()
